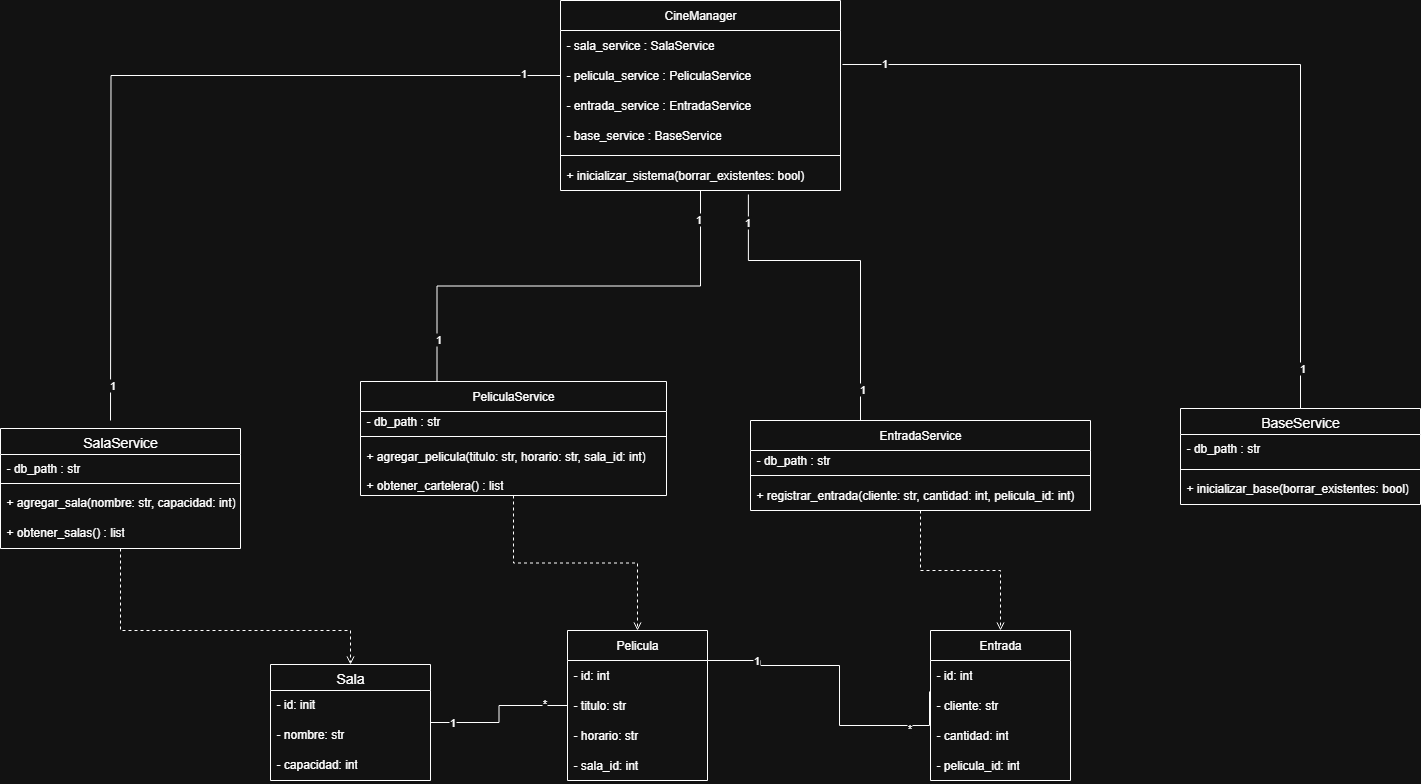

The diagram above was exported from draw.io. Its source (the exported page's mxGraphModel, read from the mxfile embedded in the PNG):
<mxGraphModel dx="872" dy="473" grid="1" gridSize="10" guides="1" tooltips="1" connect="1" arrows="1" fold="1" page="1" pageScale="1" pageWidth="827" pageHeight="1169" math="0" shadow="0">
  <root>
    <mxCell id="0" />
    <mxCell id="1" parent="0" />
    <mxCell id="pw9Kg47JDhn6AxLidN_6-105" style="edgeStyle=orthogonalEdgeStyle;rounded=0;orthogonalLoop=1;jettySize=auto;html=1;entryX=0.5;entryY=0;entryDx=0;entryDy=0;endArrow=open;endFill=0;dashed=1;" edge="1" parent="1" source="pw9Kg47JDhn6AxLidN_6-1" target="pw9Kg47JDhn6AxLidN_6-13">
      <mxGeometry relative="1" as="geometry" />
    </mxCell>
    <mxCell id="pw9Kg47JDhn6AxLidN_6-1" value="PeliculaService" style="swimlane;fontStyle=0;childLayout=stackLayout;horizontal=1;startSize=30;horizontalStack=0;resizeParent=1;resizeParentMax=0;resizeLast=0;collapsible=1;marginBottom=0;whiteSpace=wrap;html=1;" vertex="1" parent="1">
      <mxGeometry x="480" y="471" width="306" height="114" as="geometry" />
    </mxCell>
    <mxCell id="pw9Kg47JDhn6AxLidN_6-2" value="&lt;div style=&quot;text-align: center; text-wrap: nowrap;&quot;&gt;- db_path : str&lt;/div&gt;" style="text;strokeColor=none;fillColor=none;align=left;verticalAlign=middle;spacingLeft=4;spacingRight=4;overflow=hidden;points=[[0,0.5],[1,0.5]];portConstraint=eastwest;rotatable=0;whiteSpace=wrap;html=1;" vertex="1" parent="pw9Kg47JDhn6AxLidN_6-1">
      <mxGeometry y="30" width="306" height="20" as="geometry" />
    </mxCell>
    <mxCell id="pw9Kg47JDhn6AxLidN_6-57" value="" style="line;strokeWidth=1;rotatable=0;dashed=0;labelPosition=right;align=left;verticalAlign=middle;spacingTop=0;spacingLeft=6;points=[];portConstraint=eastwest;" vertex="1" parent="pw9Kg47JDhn6AxLidN_6-1">
      <mxGeometry y="50" width="306" height="10" as="geometry" />
    </mxCell>
    <mxCell id="pw9Kg47JDhn6AxLidN_6-3" value="&lt;span style=&quot;text-align: center; text-wrap: nowrap;&quot;&gt;+ agregar_pelicula(titulo: str, horario: str, sala_id: int)&lt;/span&gt;" style="text;strokeColor=none;fillColor=none;align=left;verticalAlign=middle;spacingLeft=4;spacingRight=4;overflow=hidden;points=[[0,0.5],[1,0.5]];portConstraint=eastwest;rotatable=0;whiteSpace=wrap;html=1;" vertex="1" parent="pw9Kg47JDhn6AxLidN_6-1">
      <mxGeometry y="60" width="306" height="30" as="geometry" />
    </mxCell>
    <mxCell id="pw9Kg47JDhn6AxLidN_6-59" value="&lt;span style=&quot;text-align: center; text-wrap: nowrap;&quot;&gt;+ obtener_cartelera() : list&lt;/span&gt;" style="text;strokeColor=none;fillColor=none;spacingLeft=4;spacingRight=4;overflow=hidden;rotatable=0;points=[[0,0.5],[1,0.5]];portConstraint=eastwest;fontSize=12;whiteSpace=wrap;html=1;" vertex="1" parent="pw9Kg47JDhn6AxLidN_6-1">
      <mxGeometry y="90" width="306" height="24" as="geometry" />
    </mxCell>
    <mxCell id="pw9Kg47JDhn6AxLidN_6-106" style="edgeStyle=orthogonalEdgeStyle;rounded=0;orthogonalLoop=1;jettySize=auto;html=1;entryX=0.5;entryY=0;entryDx=0;entryDy=0;dashed=1;endArrow=open;endFill=0;" edge="1" parent="1" source="pw9Kg47JDhn6AxLidN_6-5" target="pw9Kg47JDhn6AxLidN_6-18">
      <mxGeometry relative="1" as="geometry" />
    </mxCell>
    <mxCell id="pw9Kg47JDhn6AxLidN_6-5" value="EntradaService" style="swimlane;fontStyle=0;childLayout=stackLayout;horizontal=1;startSize=30;horizontalStack=0;resizeParent=1;resizeParentMax=0;resizeLast=0;collapsible=1;marginBottom=0;whiteSpace=wrap;html=1;" vertex="1" parent="1">
      <mxGeometry x="870" y="510" width="340" height="90" as="geometry" />
    </mxCell>
    <mxCell id="pw9Kg47JDhn6AxLidN_6-6" value="&lt;div style=&quot;text-align: center; text-wrap: nowrap;&quot;&gt;- db_path : str&lt;/div&gt;" style="text;strokeColor=none;fillColor=none;align=left;verticalAlign=middle;spacingLeft=4;spacingRight=4;overflow=hidden;points=[[0,0.5],[1,0.5]];portConstraint=eastwest;rotatable=0;whiteSpace=wrap;html=1;" vertex="1" parent="pw9Kg47JDhn6AxLidN_6-5">
      <mxGeometry y="30" width="340" height="20" as="geometry" />
    </mxCell>
    <mxCell id="pw9Kg47JDhn6AxLidN_6-61" value="" style="line;strokeWidth=1;rotatable=0;dashed=0;labelPosition=right;align=left;verticalAlign=middle;spacingTop=0;spacingLeft=6;points=[];portConstraint=eastwest;" vertex="1" parent="pw9Kg47JDhn6AxLidN_6-5">
      <mxGeometry y="50" width="340" height="10" as="geometry" />
    </mxCell>
    <mxCell id="pw9Kg47JDhn6AxLidN_6-62" value="&lt;span style=&quot;text-align: center; text-wrap: nowrap;&quot;&gt;+ registrar_entrada(cliente: str, cantidad: int, pelicula_id: int)&lt;/span&gt;" style="text;strokeColor=none;fillColor=none;align=left;verticalAlign=middle;spacingLeft=4;spacingRight=4;overflow=hidden;points=[[0,0.5],[1,0.5]];portConstraint=eastwest;rotatable=0;whiteSpace=wrap;html=1;" vertex="1" parent="pw9Kg47JDhn6AxLidN_6-5">
      <mxGeometry y="60" width="340" height="30" as="geometry" />
    </mxCell>
    <mxCell id="pw9Kg47JDhn6AxLidN_6-9" value="CineManager" style="swimlane;fontStyle=0;childLayout=stackLayout;horizontal=1;startSize=30;horizontalStack=0;resizeParent=1;resizeParentMax=0;resizeLast=0;collapsible=1;marginBottom=0;whiteSpace=wrap;html=1;" vertex="1" parent="1">
      <mxGeometry x="680" y="90" width="280" height="190" as="geometry" />
    </mxCell>
    <mxCell id="pw9Kg47JDhn6AxLidN_6-38" value="&lt;div style=&quot;text-align: center; text-wrap: nowrap;&quot;&gt;- sala_service : SalaService&lt;/div&gt;" style="text;strokeColor=none;fillColor=none;align=left;verticalAlign=middle;spacingLeft=4;spacingRight=4;overflow=hidden;points=[[0,0.5],[1,0.5]];portConstraint=eastwest;rotatable=0;whiteSpace=wrap;html=1;" vertex="1" parent="pw9Kg47JDhn6AxLidN_6-9">
      <mxGeometry y="30" width="280" height="30" as="geometry" />
    </mxCell>
    <mxCell id="pw9Kg47JDhn6AxLidN_6-40" value="&lt;span style=&quot;text-align: center; text-wrap: nowrap;&quot;&gt;- pelicula_service : PeliculaService&lt;/span&gt;" style="text;strokeColor=none;fillColor=none;align=left;verticalAlign=middle;spacingLeft=4;spacingRight=4;overflow=hidden;points=[[0,0.5],[1,0.5]];portConstraint=eastwest;rotatable=0;whiteSpace=wrap;html=1;" vertex="1" parent="pw9Kg47JDhn6AxLidN_6-9">
      <mxGeometry y="60" width="280" height="30" as="geometry" />
    </mxCell>
    <mxCell id="pw9Kg47JDhn6AxLidN_6-41" value="&lt;span style=&quot;text-align: center; text-wrap: nowrap;&quot;&gt;- entrada_service : EntradaService&lt;/span&gt;" style="text;strokeColor=none;fillColor=none;align=left;verticalAlign=middle;spacingLeft=4;spacingRight=4;overflow=hidden;points=[[0,0.5],[1,0.5]];portConstraint=eastwest;rotatable=0;whiteSpace=wrap;html=1;" vertex="1" parent="pw9Kg47JDhn6AxLidN_6-9">
      <mxGeometry y="90" width="280" height="30" as="geometry" />
    </mxCell>
    <mxCell id="pw9Kg47JDhn6AxLidN_6-39" value="&lt;div style=&quot;text-align: center; text-wrap: nowrap;&quot;&gt;- base_service : BaseService&lt;/div&gt;" style="text;strokeColor=none;fillColor=none;align=left;verticalAlign=middle;spacingLeft=4;spacingRight=4;overflow=hidden;points=[[0,0.5],[1,0.5]];portConstraint=eastwest;rotatable=0;whiteSpace=wrap;html=1;" vertex="1" parent="pw9Kg47JDhn6AxLidN_6-9">
      <mxGeometry y="120" width="280" height="30" as="geometry" />
    </mxCell>
    <mxCell id="pw9Kg47JDhn6AxLidN_6-47" value="" style="line;strokeWidth=1;rotatable=0;dashed=0;labelPosition=right;align=left;verticalAlign=middle;spacingTop=0;spacingLeft=6;points=[];portConstraint=eastwest;" vertex="1" parent="pw9Kg47JDhn6AxLidN_6-9">
      <mxGeometry y="150" width="280" height="10" as="geometry" />
    </mxCell>
    <mxCell id="pw9Kg47JDhn6AxLidN_6-10" value="&lt;span style=&quot;text-align: center; text-wrap: nowrap;&quot;&gt;+ inicializar_sistema(borrar_existentes: bool)&lt;/span&gt;" style="text;strokeColor=none;fillColor=none;align=left;verticalAlign=middle;spacingLeft=4;spacingRight=4;overflow=hidden;points=[[0,0.5],[1,0.5]];portConstraint=eastwest;rotatable=0;whiteSpace=wrap;html=1;" vertex="1" parent="pw9Kg47JDhn6AxLidN_6-9">
      <mxGeometry y="160" width="280" height="30" as="geometry" />
    </mxCell>
    <mxCell id="pw9Kg47JDhn6AxLidN_6-75" style="edgeStyle=orthogonalEdgeStyle;rounded=0;orthogonalLoop=1;jettySize=auto;html=1;endArrow=none;endFill=0;" edge="1" parent="1" source="pw9Kg47JDhn6AxLidN_6-13" target="pw9Kg47JDhn6AxLidN_6-69">
      <mxGeometry relative="1" as="geometry" />
    </mxCell>
    <mxCell id="pw9Kg47JDhn6AxLidN_6-80" value="1" style="edgeLabel;html=1;align=center;verticalAlign=middle;resizable=0;points=[];" vertex="1" connectable="0" parent="pw9Kg47JDhn6AxLidN_6-75">
      <mxGeometry x="0.7294" y="-1" relative="1" as="geometry">
        <mxPoint as="offset" />
      </mxGeometry>
    </mxCell>
    <mxCell id="pw9Kg47JDhn6AxLidN_6-81" value="*" style="edgeLabel;html=1;align=center;verticalAlign=middle;resizable=0;points=[];" vertex="1" connectable="0" parent="pw9Kg47JDhn6AxLidN_6-75">
      <mxGeometry x="-0.6941" y="-3" relative="1" as="geometry">
        <mxPoint as="offset" />
      </mxGeometry>
    </mxCell>
    <mxCell id="pw9Kg47JDhn6AxLidN_6-83" style="edgeStyle=orthogonalEdgeStyle;rounded=0;orthogonalLoop=1;jettySize=auto;html=1;entryX=-0.007;entryY=0.033;entryDx=0;entryDy=0;endArrow=none;endFill=0;entryPerimeter=0;" edge="1" parent="1" source="pw9Kg47JDhn6AxLidN_6-13" target="pw9Kg47JDhn6AxLidN_6-20">
      <mxGeometry relative="1" as="geometry">
        <Array as="points">
          <mxPoint x="880" y="750" />
          <mxPoint x="880" y="755" />
          <mxPoint x="959" y="755" />
          <mxPoint x="959" y="815" />
        </Array>
      </mxGeometry>
    </mxCell>
    <mxCell id="pw9Kg47JDhn6AxLidN_6-84" value="1" style="edgeLabel;html=1;align=center;verticalAlign=middle;resizable=0;points=[];" vertex="1" connectable="0" parent="pw9Kg47JDhn6AxLidN_6-83">
      <mxGeometry x="-0.7011" y="1" relative="1" as="geometry">
        <mxPoint as="offset" />
      </mxGeometry>
    </mxCell>
    <mxCell id="pw9Kg47JDhn6AxLidN_6-86" value="*" style="edgeLabel;html=1;align=center;verticalAlign=middle;resizable=0;points=[];" vertex="1" connectable="0" parent="pw9Kg47JDhn6AxLidN_6-83">
      <mxGeometry x="0.6552" y="-2" relative="1" as="geometry">
        <mxPoint as="offset" />
      </mxGeometry>
    </mxCell>
    <mxCell id="pw9Kg47JDhn6AxLidN_6-13" value="Pelicula" style="swimlane;fontStyle=0;childLayout=stackLayout;horizontal=1;startSize=30;horizontalStack=0;resizeParent=1;resizeParentMax=0;resizeLast=0;collapsible=1;marginBottom=0;whiteSpace=wrap;html=1;" vertex="1" parent="1">
      <mxGeometry x="687" y="720" width="140" height="150" as="geometry" />
    </mxCell>
    <mxCell id="pw9Kg47JDhn6AxLidN_6-14" value="- id: int" style="text;strokeColor=none;fillColor=none;align=left;verticalAlign=middle;spacingLeft=4;spacingRight=4;overflow=hidden;points=[[0,0.5],[1,0.5]];portConstraint=eastwest;rotatable=0;whiteSpace=wrap;html=1;" vertex="1" parent="pw9Kg47JDhn6AxLidN_6-13">
      <mxGeometry y="30" width="140" height="30" as="geometry" />
    </mxCell>
    <mxCell id="pw9Kg47JDhn6AxLidN_6-15" value="- titulo: str" style="text;strokeColor=none;fillColor=none;align=left;verticalAlign=middle;spacingLeft=4;spacingRight=4;overflow=hidden;points=[[0,0.5],[1,0.5]];portConstraint=eastwest;rotatable=0;whiteSpace=wrap;html=1;" vertex="1" parent="pw9Kg47JDhn6AxLidN_6-13">
      <mxGeometry y="60" width="140" height="30" as="geometry" />
    </mxCell>
    <mxCell id="pw9Kg47JDhn6AxLidN_6-16" value="- horario: str" style="text;strokeColor=none;fillColor=none;align=left;verticalAlign=middle;spacingLeft=4;spacingRight=4;overflow=hidden;points=[[0,0.5],[1,0.5]];portConstraint=eastwest;rotatable=0;whiteSpace=wrap;html=1;" vertex="1" parent="pw9Kg47JDhn6AxLidN_6-13">
      <mxGeometry y="90" width="140" height="30" as="geometry" />
    </mxCell>
    <mxCell id="pw9Kg47JDhn6AxLidN_6-17" value="- sala_id: int" style="text;strokeColor=none;fillColor=none;align=left;verticalAlign=middle;spacingLeft=4;spacingRight=4;overflow=hidden;points=[[0,0.5],[1,0.5]];portConstraint=eastwest;rotatable=0;whiteSpace=wrap;html=1;" vertex="1" parent="pw9Kg47JDhn6AxLidN_6-13">
      <mxGeometry y="120" width="140" height="30" as="geometry" />
    </mxCell>
    <mxCell id="pw9Kg47JDhn6AxLidN_6-18" value="Entrada" style="swimlane;fontStyle=0;childLayout=stackLayout;horizontal=1;startSize=30;horizontalStack=0;resizeParent=1;resizeParentMax=0;resizeLast=0;collapsible=1;marginBottom=0;whiteSpace=wrap;html=1;" vertex="1" parent="1">
      <mxGeometry x="1050" y="720" width="140" height="150" as="geometry" />
    </mxCell>
    <mxCell id="pw9Kg47JDhn6AxLidN_6-19" value="- id: int" style="text;strokeColor=none;fillColor=none;align=left;verticalAlign=middle;spacingLeft=4;spacingRight=4;overflow=hidden;points=[[0,0.5],[1,0.5]];portConstraint=eastwest;rotatable=0;whiteSpace=wrap;html=1;" vertex="1" parent="pw9Kg47JDhn6AxLidN_6-18">
      <mxGeometry y="30" width="140" height="30" as="geometry" />
    </mxCell>
    <mxCell id="pw9Kg47JDhn6AxLidN_6-20" value="- cliente: str" style="text;strokeColor=none;fillColor=none;align=left;verticalAlign=middle;spacingLeft=4;spacingRight=4;overflow=hidden;points=[[0,0.5],[1,0.5]];portConstraint=eastwest;rotatable=0;whiteSpace=wrap;html=1;" vertex="1" parent="pw9Kg47JDhn6AxLidN_6-18">
      <mxGeometry y="60" width="140" height="30" as="geometry" />
    </mxCell>
    <mxCell id="pw9Kg47JDhn6AxLidN_6-21" value="- cantidad: int" style="text;strokeColor=none;fillColor=none;align=left;verticalAlign=middle;spacingLeft=4;spacingRight=4;overflow=hidden;points=[[0,0.5],[1,0.5]];portConstraint=eastwest;rotatable=0;whiteSpace=wrap;html=1;" vertex="1" parent="pw9Kg47JDhn6AxLidN_6-18">
      <mxGeometry y="90" width="140" height="30" as="geometry" />
    </mxCell>
    <mxCell id="pw9Kg47JDhn6AxLidN_6-22" value="- pelicula_id: int" style="text;strokeColor=none;fillColor=none;align=left;verticalAlign=middle;spacingLeft=4;spacingRight=4;overflow=hidden;points=[[0,0.5],[1,0.5]];portConstraint=eastwest;rotatable=0;whiteSpace=wrap;html=1;" vertex="1" parent="pw9Kg47JDhn6AxLidN_6-18">
      <mxGeometry y="120" width="140" height="30" as="geometry" />
    </mxCell>
    <mxCell id="pw9Kg47JDhn6AxLidN_6-104" style="edgeStyle=orthogonalEdgeStyle;rounded=0;orthogonalLoop=1;jettySize=auto;html=1;entryX=0.5;entryY=0;entryDx=0;entryDy=0;endArrow=open;endFill=0;dashed=1;" edge="1" parent="1" source="pw9Kg47JDhn6AxLidN_6-49" target="pw9Kg47JDhn6AxLidN_6-69">
      <mxGeometry relative="1" as="geometry">
        <Array as="points">
          <mxPoint x="240" y="720" />
          <mxPoint x="470" y="720" />
        </Array>
      </mxGeometry>
    </mxCell>
    <mxCell id="pw9Kg47JDhn6AxLidN_6-49" value="SalaService" style="swimlane;fontStyle=0;childLayout=stackLayout;horizontal=1;startSize=26;horizontalStack=0;resizeParent=1;resizeParentMax=0;resizeLast=0;collapsible=1;marginBottom=0;align=center;fontSize=14;" vertex="1" parent="1">
      <mxGeometry x="120" y="518" width="240" height="120" as="geometry" />
    </mxCell>
    <mxCell id="pw9Kg47JDhn6AxLidN_6-50" value="- db_path : str" style="text;strokeColor=none;fillColor=none;spacingLeft=4;spacingRight=4;overflow=hidden;rotatable=0;points=[[0,0.5],[1,0.5]];portConstraint=eastwest;fontSize=12;whiteSpace=wrap;html=1;" vertex="1" parent="pw9Kg47JDhn6AxLidN_6-49">
      <mxGeometry y="26" width="240" height="24" as="geometry" />
    </mxCell>
    <mxCell id="pw9Kg47JDhn6AxLidN_6-54" value="" style="line;strokeWidth=1;rotatable=0;dashed=0;labelPosition=right;align=left;verticalAlign=middle;spacingTop=0;spacingLeft=6;points=[];portConstraint=eastwest;" vertex="1" parent="pw9Kg47JDhn6AxLidN_6-49">
      <mxGeometry y="50" width="240" height="10" as="geometry" />
    </mxCell>
    <mxCell id="pw9Kg47JDhn6AxLidN_6-52" value="&lt;div style=&quot;text-align: center; text-wrap: nowrap;&quot;&gt;+ agregar_sala(nombre: str, capacidad: int)&lt;/div&gt;" style="text;strokeColor=none;fillColor=none;spacingLeft=4;spacingRight=4;overflow=hidden;rotatable=0;points=[[0,0.5],[1,0.5]];portConstraint=eastwest;fontSize=12;whiteSpace=wrap;html=1;" vertex="1" parent="pw9Kg47JDhn6AxLidN_6-49">
      <mxGeometry y="60" width="240" height="30" as="geometry" />
    </mxCell>
    <mxCell id="pw9Kg47JDhn6AxLidN_6-55" value="&lt;span style=&quot;text-align: center; text-wrap: nowrap;&quot;&gt;+ obtener_salas() : list&lt;/span&gt;" style="text;strokeColor=none;fillColor=none;spacingLeft=4;spacingRight=4;overflow=hidden;rotatable=0;points=[[0,0.5],[1,0.5]];portConstraint=eastwest;fontSize=12;whiteSpace=wrap;html=1;" vertex="1" parent="pw9Kg47JDhn6AxLidN_6-49">
      <mxGeometry y="90" width="240" height="30" as="geometry" />
    </mxCell>
    <mxCell id="pw9Kg47JDhn6AxLidN_6-63" value="BaseService" style="swimlane;fontStyle=0;childLayout=stackLayout;horizontal=1;startSize=26;horizontalStack=0;resizeParent=1;resizeParentMax=0;resizeLast=0;collapsible=1;marginBottom=0;align=center;fontSize=14;" vertex="1" parent="1">
      <mxGeometry x="1300" y="498" width="240" height="96" as="geometry" />
    </mxCell>
    <mxCell id="pw9Kg47JDhn6AxLidN_6-64" value="&lt;div style=&quot;text-align: center; text-wrap: nowrap;&quot;&gt;- db_path : str&lt;/div&gt;" style="text;strokeColor=none;fillColor=none;spacingLeft=4;spacingRight=4;overflow=hidden;rotatable=0;points=[[0,0.5],[1,0.5]];portConstraint=eastwest;fontSize=12;whiteSpace=wrap;html=1;" vertex="1" parent="pw9Kg47JDhn6AxLidN_6-63">
      <mxGeometry y="26" width="240" height="30" as="geometry" />
    </mxCell>
    <mxCell id="pw9Kg47JDhn6AxLidN_6-68" value="" style="line;strokeWidth=1;rotatable=0;dashed=0;labelPosition=right;align=left;verticalAlign=middle;spacingTop=0;spacingLeft=6;points=[];portConstraint=eastwest;" vertex="1" parent="pw9Kg47JDhn6AxLidN_6-63">
      <mxGeometry y="56" width="240" height="10" as="geometry" />
    </mxCell>
    <mxCell id="pw9Kg47JDhn6AxLidN_6-65" value="&lt;div&gt;+ inicializar_base(borrar_existentes: bool)&lt;/div&gt;&lt;div&gt;&lt;br style=&quot;text-align: center; text-wrap: nowrap;&quot;&gt;&lt;/div&gt;" style="text;strokeColor=none;fillColor=none;spacingLeft=4;spacingRight=4;overflow=hidden;rotatable=0;points=[[0,0.5],[1,0.5]];portConstraint=eastwest;fontSize=12;whiteSpace=wrap;html=1;" vertex="1" parent="pw9Kg47JDhn6AxLidN_6-63">
      <mxGeometry y="66" width="240" height="30" as="geometry" />
    </mxCell>
    <mxCell id="pw9Kg47JDhn6AxLidN_6-67" value="&lt;div&gt;&lt;br&gt;&lt;/div&gt;" style="text;html=1;align=center;verticalAlign=middle;resizable=0;points=[];autosize=1;strokeColor=none;fillColor=none;" vertex="1" parent="1">
      <mxGeometry x="460" y="638" width="20" height="30" as="geometry" />
    </mxCell>
    <mxCell id="pw9Kg47JDhn6AxLidN_6-69" value="Sala" style="swimlane;fontStyle=0;childLayout=stackLayout;horizontal=1;startSize=26;horizontalStack=0;resizeParent=1;resizeParentMax=0;resizeLast=0;collapsible=1;marginBottom=0;align=center;fontSize=14;" vertex="1" parent="1">
      <mxGeometry x="390" y="754" width="160" height="116" as="geometry" />
    </mxCell>
    <mxCell id="pw9Kg47JDhn6AxLidN_6-70" value="- id: init" style="text;strokeColor=none;fillColor=none;spacingLeft=4;spacingRight=4;overflow=hidden;rotatable=0;points=[[0,0.5],[1,0.5]];portConstraint=eastwest;fontSize=12;whiteSpace=wrap;html=1;" vertex="1" parent="pw9Kg47JDhn6AxLidN_6-69">
      <mxGeometry y="26" width="160" height="30" as="geometry" />
    </mxCell>
    <mxCell id="pw9Kg47JDhn6AxLidN_6-71" value="- nombre: str" style="text;strokeColor=none;fillColor=none;spacingLeft=4;spacingRight=4;overflow=hidden;rotatable=0;points=[[0,0.5],[1,0.5]];portConstraint=eastwest;fontSize=12;whiteSpace=wrap;html=1;" vertex="1" parent="pw9Kg47JDhn6AxLidN_6-69">
      <mxGeometry y="56" width="160" height="30" as="geometry" />
    </mxCell>
    <mxCell id="pw9Kg47JDhn6AxLidN_6-72" value="- capacidad: int" style="text;strokeColor=none;fillColor=none;spacingLeft=4;spacingRight=4;overflow=hidden;rotatable=0;points=[[0,0.5],[1,0.5]];portConstraint=eastwest;fontSize=12;whiteSpace=wrap;html=1;" vertex="1" parent="pw9Kg47JDhn6AxLidN_6-69">
      <mxGeometry y="86" width="160" height="30" as="geometry" />
    </mxCell>
    <mxCell id="pw9Kg47JDhn6AxLidN_6-87" style="edgeStyle=orthogonalEdgeStyle;rounded=0;orthogonalLoop=1;jettySize=auto;html=1;endArrow=none;endFill=0;" edge="1" parent="1" source="pw9Kg47JDhn6AxLidN_6-40">
      <mxGeometry relative="1" as="geometry">
        <mxPoint x="230" y="510" as="targetPoint" />
      </mxGeometry>
    </mxCell>
    <mxCell id="pw9Kg47JDhn6AxLidN_6-90" value="1" style="edgeLabel;html=1;align=center;verticalAlign=middle;resizable=0;points=[];" vertex="1" connectable="0" parent="pw9Kg47JDhn6AxLidN_6-87">
      <mxGeometry x="-0.9048" y="-3" relative="1" as="geometry">
        <mxPoint as="offset" />
      </mxGeometry>
    </mxCell>
    <mxCell id="pw9Kg47JDhn6AxLidN_6-91" value="1" style="edgeLabel;html=1;align=center;verticalAlign=middle;resizable=0;points=[];" vertex="1" connectable="0" parent="pw9Kg47JDhn6AxLidN_6-87">
      <mxGeometry x="0.9104" y="1" relative="1" as="geometry">
        <mxPoint as="offset" />
      </mxGeometry>
    </mxCell>
    <mxCell id="pw9Kg47JDhn6AxLidN_6-89" style="edgeStyle=orthogonalEdgeStyle;rounded=0;orthogonalLoop=1;jettySize=auto;html=1;entryX=0.25;entryY=0;entryDx=0;entryDy=0;endArrow=none;endFill=0;" edge="1" parent="1" source="pw9Kg47JDhn6AxLidN_6-9" target="pw9Kg47JDhn6AxLidN_6-1">
      <mxGeometry relative="1" as="geometry" />
    </mxCell>
    <mxCell id="pw9Kg47JDhn6AxLidN_6-92" value="1" style="edgeLabel;html=1;align=center;verticalAlign=middle;resizable=0;points=[];" vertex="1" connectable="0" parent="pw9Kg47JDhn6AxLidN_6-89">
      <mxGeometry x="-0.8785" y="-3" relative="1" as="geometry">
        <mxPoint as="offset" />
      </mxGeometry>
    </mxCell>
    <mxCell id="pw9Kg47JDhn6AxLidN_6-93" value="1" style="edgeLabel;html=1;align=center;verticalAlign=middle;resizable=0;points=[];" vertex="1" connectable="0" parent="pw9Kg47JDhn6AxLidN_6-89">
      <mxGeometry x="0.8142" y="1" relative="1" as="geometry">
        <mxPoint as="offset" />
      </mxGeometry>
    </mxCell>
    <mxCell id="pw9Kg47JDhn6AxLidN_6-95" style="edgeStyle=orthogonalEdgeStyle;rounded=0;orthogonalLoop=1;jettySize=auto;html=1;entryX=0.671;entryY=1.133;entryDx=0;entryDy=0;entryPerimeter=0;endArrow=none;endFill=0;" edge="1" parent="1" source="pw9Kg47JDhn6AxLidN_6-5" target="pw9Kg47JDhn6AxLidN_6-10">
      <mxGeometry relative="1" as="geometry">
        <Array as="points">
          <mxPoint x="980" y="350" />
          <mxPoint x="868" y="350" />
        </Array>
      </mxGeometry>
    </mxCell>
    <mxCell id="pw9Kg47JDhn6AxLidN_6-97" value="1" style="edgeLabel;html=1;align=center;verticalAlign=middle;resizable=0;points=[];" vertex="1" connectable="0" parent="pw9Kg47JDhn6AxLidN_6-95">
      <mxGeometry x="0.8417" y="1" relative="1" as="geometry">
        <mxPoint as="offset" />
      </mxGeometry>
    </mxCell>
    <mxCell id="pw9Kg47JDhn6AxLidN_6-98" value="1" style="edgeLabel;html=1;align=center;verticalAlign=middle;resizable=0;points=[];" vertex="1" connectable="0" parent="pw9Kg47JDhn6AxLidN_6-95">
      <mxGeometry x="-0.8083" y="-1" relative="1" as="geometry">
        <mxPoint as="offset" />
      </mxGeometry>
    </mxCell>
    <mxCell id="pw9Kg47JDhn6AxLidN_6-96" style="edgeStyle=orthogonalEdgeStyle;rounded=0;orthogonalLoop=1;jettySize=auto;html=1;entryX=1.007;entryY=0.133;entryDx=0;entryDy=0;entryPerimeter=0;endArrow=none;endFill=0;" edge="1" parent="1" source="pw9Kg47JDhn6AxLidN_6-63" target="pw9Kg47JDhn6AxLidN_6-40">
      <mxGeometry relative="1" as="geometry" />
    </mxCell>
    <mxCell id="pw9Kg47JDhn6AxLidN_6-99" value="1" style="edgeLabel;html=1;align=center;verticalAlign=middle;resizable=0;points=[];" vertex="1" connectable="0" parent="pw9Kg47JDhn6AxLidN_6-96">
      <mxGeometry x="-0.8968" y="-1" relative="1" as="geometry">
        <mxPoint as="offset" />
      </mxGeometry>
    </mxCell>
    <mxCell id="pw9Kg47JDhn6AxLidN_6-100" value="1" style="edgeLabel;html=1;align=center;verticalAlign=middle;resizable=0;points=[];" vertex="1" connectable="0" parent="pw9Kg47JDhn6AxLidN_6-96">
      <mxGeometry x="0.8967" y="-1" relative="1" as="geometry">
        <mxPoint as="offset" />
      </mxGeometry>
    </mxCell>
  </root>
</mxGraphModel>